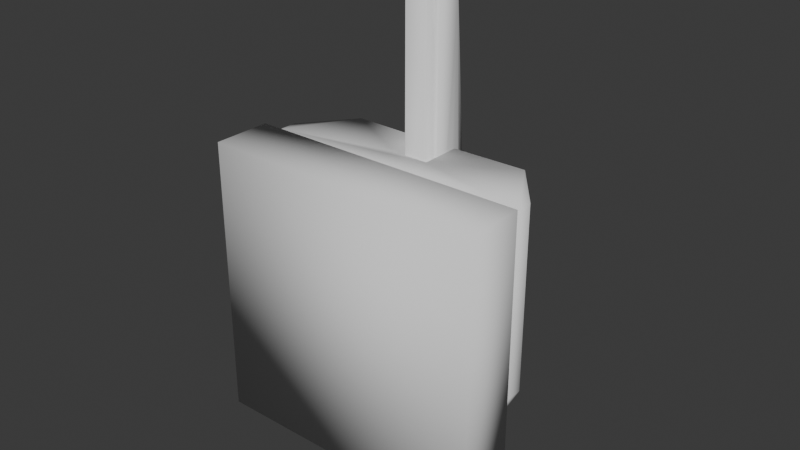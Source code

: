 # Source: Mk81_Railgun.blend  (saved by Blender 4.1.24; exported with 4.5.12 LTS)
import bpy
from mathutils import Matrix  # noqa: F401  (used for matrix-valued properties, if any)

bpy.ops.wm.read_factory_settings(use_empty=True)
scene = bpy.context.scene
scene.name = 'Scene'

# ---- collections
col_collection = bpy.data.collections.new('Collection'); scene.collection.children.link(col_collection)

# ---- world
world_world = bpy.data.worlds.new('World'); scene.world = world_world
world_world.use_nodes = True; world_world.node_tree.nodes.clear()
_N = world_world.node_tree.nodes; _L = world_world.node_tree.links
n0 = _N.new('ShaderNodeOutputWorld'); n0.name = 'World Output'; n0.location = (300, 300)
n1 = _N.new('ShaderNodeBackground'); n1.name = 'Background'; n1.location = (10, 300)
n1.inputs[0].default_value = (0.05088, 0.05088, 0.05088, 1.0)
_L.new(n1.outputs[0], n0.inputs[0])
n0.is_active_output = True
world_world.color = (0.05088, 0.05088, 0.05088)
world_world.use_sun_shadow = False
world_world.sun_shadow_jitter_overblur = 0.0

# ---- meshes
me_mk81 = bpy.data.meshes.new('Mk81')
me_mk81.from_pydata([(-13.18, 58.07, -24.85), (-13.18, 16.07, -24.85), (-13.18, 18.88, -14.35), (-13.18, 55.25, -35.35), (-13.18, 47.57, -43.04), (-13.18, 37.07, -45.85), (-13.18, 47.57, -6.666), (-13.18, 55.25, -14.35), (-13.18, 37.07, -3.853), (-13.18, 26.57, -6.666), (-13.18, 26.57, -43.04), (-13.18, 18.88, -35.35), (14.18, 47.57, -43.04), (14.18, 55.25, -35.35), (14.18, 37.07, -45.85), (14.18, 58.07, -24.85), (14.18, 55.25, -14.35), (14.18, 47.57, -6.666), (14.18, 37.07, -3.853), (14.18, 26.57, -6.666), (14.18, 26.57, -43.04), (14.18, 18.88, -35.35), (14.18, 16.07, -24.85), (14.18, 18.88, -14.35), (2.579, 56.87, -20.4), (5.922, 56.87, -20.4), (8.419, 56.87, -20.4), (8.606, 56.53, -19.11), (8.857, 55.62, -15.72), (8.857, 55.25, -14.35), (8.857, 53.76, -12.86), (8.857, 47.57, -6.666), (8.857, 45.53, -6.119), (8.857, 37.07, -3.853), (-5.803, 30.34, -5.655), (-5.803, 35.07, -4.389), (-7.863, 35.07, -4.389), (-5.803, 29.61, -5.851), (-5.779, 29.59, -5.857), (-5.65, 29.46, -5.892), (-7.863, 36.91, -3.894), (-7.863, 37.07, -3.853), (-7.811, 55.81, -16.41), (-7.424, 56.87, -20.4), (-7.612, 56.53, -19.11), (-7.863, 55.62, -15.72), (-7.863, 55.25, -14.35), (-7.863, 49.06, -8.161), (-7.863, 47.57, -6.666), (-7.863, 39.11, -4.4), (6.697, 35.07, -4.389), (6.697, 34.2, -4.622), (8.857, 35.07, -4.389), (8.857, 36.91, -3.894), (6.697, 30.34, -5.655), (6.697, 29.61, -5.851), (6.177, 29.09, -5.99), (6.154, 29.07, -5.997), (-4.774, 29.07, -5.997), (-5.259, 29.07, -5.997), (3.197, 32.47, 176.1), (2.197, 32.47, 175.1), (-2.203, 32.47, 176.1), (-1.203, 32.47, 175.1), (2.197, 33.27, 175.1), (-1.203, 33.27, 175.1), (-2.203, 29.87, 159.6), (-0.02941, 29.87, 159.6), (-2.203, 29.87, 176.1), (3.197, 29.87, 176.1), (3.197, 29.87, 159.6), (3.197, 30.91, 159.6), (-1.54, 32.47, 149.6), (-1.203, 32.47, 149.6), (2.197, 32.47, 149.6), (2.535, 32.47, 149.6), (-1.203, 32.99, 149.6), (2.197, 32.99, 149.6), (-1.203, 33.27, 149.6), (2.197, 33.27, 149.6), (1.02, 33.27, 149.6), (-2.203, 30.09, 159.6), (-2.203, 30.91, 159.6), (-2.203, 32.47, 149.6), (-2.203, 32.07, 159.6), (-2.203, 32.07, 149.6), (-2.203, 32.07, 158.7), (3.197, 32.47, 149.6), (3.197, 32.07, 150.4), (3.197, 32.07, 149.6), (3.197, 32.07, 159.6), (3.197, 31.9, 159.6), (6.684, 60.07, 40.18), (-5.689, 60.07, 40.18), (-7.863, 49.07, 147.1), (6.684, 60.07, 5.112), (-5.689, 60.07, 5.112), (8.857, 49.07, 147.1), (-5.803, 46.02, 147.1), (-5.763, 46.06, 147.1), (-5.259, 46.57, 147.1), (-4.877, 46.57, 147.1), (-7.863, 35.07, 147.1), (-5.803, 35.07, 147.1), (-5.803, 44.84, 147.1), (8.857, 35.07, 147.1), (-5.803, 35.07, 44.16), (6.697, 35.07, 147.1), (6.697, 36.88, 147.1), (6.697, 35.07, 44.16), (6.697, 35.07, 124.7), (-2.203, 46.57, 147.1), (-2.203, 48.07, 147.1), (-0.6221, 48.07, 147.1), (3.197, 48.07, 147.1), (3.197, 46.57, 147.1), (5.329, 46.57, 147.1), (6.154, 46.57, 147.1), (6.193, 46.53, 147.1), (6.697, 44.84, 147.1), (6.697, 46.02, 147.1), (-2.803, 43.57, 159.6), (-5.259, 46.57, 159.6), (-2.803, 32.07, 159.6), (-5.259, 29.07, 159.6), (-5.803, 46.02, 159.6), (-5.803, 29.61, 159.6), (3.197, 43.73, 159.6), (3.697, 43.57, 159.6), (3.197, 46.05, 159.6), (6.154, 46.57, 159.6), (3.197, 46.57, 159.6), (3.697, 32.07, 159.6), (6.154, 29.07, 159.6), (6.697, 29.61, 159.6), (6.697, 46.02, 159.6), (3.197, 43.57, 150.4), (3.197, 43.57, 149.6), (3.697, 43.57, 149.6), (3.697, 32.07, 149.6), (-2.803, 32.07, 149.6), (2.835, 43.07, 149.6), (2.197, 43.07, 149.6), (2.197, 42.54, 149.6), (2.197, 42.27, 149.6), (3.197, 43.07, 149.6), (-2.203, 43.57, 149.6), (-2.803, 43.57, 149.6), (-2.203, 43.07, 149.6), (-0.02567, 42.27, 149.6), (-1.203, 42.27, 149.6), (-1.203, 42.54, 149.6), (-1.54, 43.07, 149.6), (-1.203, 43.07, 149.6), (3.197, 43.57, 159.6), (-2.203, 45.54, 159.6), (-2.203, 43.57, 159.6), (-2.203, 46.57, 159.6), (-2.203, 46.05, 159.6), (-2.203, 43.57, 158.7), (-2.203, 43.07, 176.1), (-1.203, 43.07, 175.1), (3.197, 43.07, 176.1), (2.197, 43.07, 175.1), (-1.203, 42.27, 175.1), (2.197, 42.27, 175.1), (3.197, 48.07, 176.1), (-2.203, 48.07, 176.1), (-9.383, 25.47, 71.15), (-9.383, 60.06, -22.85), (-9.383, 46.79, 71.15), (10.38, 60.06, -22.85), (-9.383, 25.47, -22.85), (10.38, 25.47, -22.85), (10.38, 46.79, 71.15), (10.38, 25.47, 71.15), (29.56, 60.47, -94.85), (27.43, 57.47, -94.85), (-28.57, 60.47, -94.85), (32.39, 19.96, -94.85), (35.39, 20.47, -94.85), (32.39, 14.47, -94.85), (31.39, 15.47, -99.85), (31.39, 19.8, -99.85), (-30.39, 15.47, -99.85), (-31.39, 19.96, -94.85), (-30.39, 19.8, -99.85), (-31.39, 14.47, -94.85), (71.5, 20.47, -26.85), (47.81, 50.84, 67.5), (50.33, 47.57, 71.15), (71.5, 20.47, 71.15), (71.5, 11.47, 71.15), (-70.5, 11.47, 71.15), (-49.33, 47.57, 71.15), (-70.5, 20.47, 71.15), (-26.43, 57.47, -94.85), (-25.72, 56.47, -99.85), (26.71, 56.47, -99.85), (-70.5, 20.47, -26.85), (-70.5, 11.47, -26.85), (71.5, 11.47, -26.85), (-34.39, 11.47, -94.85), (35.39, 11.47, -94.85), (10.38, 50.84, 67.49), (41.07, 60.47, -26.85), (-40.07, 60.47, -26.85), (-9.383, 50.84, 67.49), (-46.81, 50.84, 67.5), (-34.39, 20.47, -94.85), (33.15, 61.44, -85.85), (31.36, 62.97, -85.85), (37.08, 62.97, -56.85), (-40.5, 47.47, -56.85), (-36.08, 62.97, -56.85), (-37.91, 61.44, -56.85), (-30.36, 62.97, -85.85), (-32.15, 61.44, -85.85), (-34.35, 47.47, -85.85), (38.91, 61.44, -56.85), (35.35, 47.47, -85.85), (41.5, 47.47, -56.85), (-74.5, -26.28, 75.15), (-74.5, -26.28, -74.85), (75.5, -26.28, 75.15), (75.5, -26.28, -74.85), (19.35, 18.47, 58.16), (-18.35, 18.47, 58.16), (0.4974, 18.47, 61.15), (36.35, 18.47, 49.5), (-35.36, 18.47, 49.5), (49.85, 18.47, 36.0), (49.85, 7.217, 36.0), (46.47, 7.217, 39.38), (-48.85, 18.47, 36.0), (56.35, 7.217, 23.25), (58.51, 18.47, 19.0), (58.51, 7.217, 19.0), (-57.52, 18.47, 19.0), (60.75, 7.217, 4.86), (61.5, 18.47, 0.147), (61.5, 7.217, 0.147), (-60.5, 18.47, 0.147), (59.26, 7.217, -13.99), (58.51, 18.47, -18.7), (58.51, 7.217, -18.7), (-57.52, 18.47, -18.7), (52.01, 7.217, -31.46), (49.85, 18.47, -35.71), (49.85, 7.217, -35.71), (-48.85, 18.47, -35.71), (39.73, 7.217, -45.83), (-38.73, 7.217, -45.83), (-35.36, 7.217, -49.2), (-35.36, 18.47, -49.2), (36.35, 18.47, -49.2), (36.35, 7.217, -49.2), (-22.6, 7.217, -55.7), (23.6, 7.217, -55.7), (-18.35, 7.217, -57.87), (-18.35, 18.47, -57.87), (19.35, 18.47, -57.87), (19.35, 7.217, -57.87), (-4.215, 7.217, -60.11), (5.21, 7.217, -60.11), (0.4974, 7.217, -60.85), (0.4974, 18.47, -60.85), (0.4974, 7.217, 61.15), (-13.64, 7.217, 58.91), (14.63, 7.217, 58.91), (-18.35, 7.217, 58.16), (19.35, 7.217, 58.16), (-31.11, 7.217, 51.66), (32.1, 7.217, 51.66), (-35.36, 7.217, 49.5), (36.35, 7.217, 49.5), (-45.48, 7.217, 39.38), (43.1, 7.217, 42.75), (-48.85, 7.217, 36.0), (-55.35, 7.217, 23.25), (-57.52, 7.217, 19.0), (-59.76, 7.217, 4.86), (-60.5, 7.217, 0.147), (-58.26, 7.217, -13.99), (-57.52, 7.217, -18.7), (-51.02, 7.217, -31.46), (-48.85, 7.217, -35.71), (-42.11, 7.217, -42.46), (75.5, 4.717, -74.85), (-74.5, 4.717, -74.85), (-72.0, 7.217, -72.35), (-74.5, 4.717, 75.15), (-72.0, 7.217, 72.65), (75.5, 4.717, 75.15), (73.0, 7.217, -72.35), (73.0, 7.217, 72.65)], [], [(0, 1, 2), (3, 4, 0), (0, 4, 5), (6, 7, 8), (8, 7, 0), (8, 0, 9), (9, 0, 2), (5, 10, 0), (0, 10, 11), (0, 11, 1), (12, 13, 14), (14, 13, 15), (16, 17, 15), (15, 17, 18), (15, 18, 19), (20, 14, 21), (21, 14, 15), (21, 15, 22), (22, 15, 19), (22, 19, 23), (3, 0, 15), (3, 15, 13), (15, 24, 25), (25, 26, 15), (15, 26, 27), (15, 27, 16), (16, 27, 28), (16, 28, 29), (4, 3, 13), (29, 30, 16), (4, 13, 12), (31, 17, 30), (30, 17, 16), (5, 4, 12), (31, 32, 17), (5, 12, 14), (33, 18, 32), (32, 18, 17), (10, 5, 14), (34, 35, 36), (37, 9, 38), (38, 9, 39), (37, 34, 9), (9, 34, 36), (9, 36, 8), (8, 36, 40), (8, 40, 41), (10, 14, 20), (11, 10, 20), (19, 9, 2), (11, 20, 21), (19, 2, 23), (1, 11, 21), (23, 2, 1), (1, 21, 22), (23, 1, 22), (0, 7, 42), (24, 15, 43), (43, 15, 0), (43, 0, 44), (44, 0, 42), (42, 7, 45), (45, 7, 46), (7, 6, 46), (46, 6, 47), (47, 6, 48), (6, 8, 48), (48, 8, 49), (49, 8, 41), (50, 51, 52), (52, 51, 18), (52, 18, 53), (53, 18, 33), (18, 51, 54), (18, 54, 19), (19, 54, 55), (19, 55, 56), (56, 57, 19), (19, 57, 58), (19, 58, 9), (9, 58, 59), (9, 59, 39), (60, 61, 62), (63, 62, 61), (63, 61, 64), (63, 64, 65), (66, 67, 68), (62, 68, 69), (70, 69, 67), (67, 69, 68), (62, 69, 60), (70, 71, 69), (62, 63, 72), (72, 63, 73), (61, 60, 74), (74, 60, 75), (76, 73, 63), (77, 61, 74), (63, 65, 76), (76, 65, 78), (64, 61, 79), (79, 61, 77), (80, 78, 65), (65, 64, 80), (80, 64, 79), (66, 68, 81), (81, 68, 82), (83, 62, 72), (84, 82, 68), (85, 86, 83), (83, 86, 84), (83, 84, 62), (62, 84, 68), (87, 75, 60), (88, 89, 87), (88, 87, 90), (90, 87, 60), (90, 60, 91), (91, 60, 69), (91, 69, 71), (92, 93, 94), (92, 95, 96), (92, 96, 93), (92, 94, 97), (98, 99, 94), (94, 99, 100), (94, 100, 101), (102, 103, 94), (94, 103, 104), (94, 104, 98), (25, 96, 26), (26, 96, 95), (92, 27, 95), (95, 27, 26), (43, 96, 24), (24, 96, 25), (44, 42, 93), (93, 42, 45), (93, 45, 94), (43, 44, 96), (96, 44, 93), (97, 28, 92), (92, 28, 27), (31, 30, 97), (97, 30, 29), (97, 29, 28), (53, 33, 97), (97, 33, 32), (97, 32, 31), (97, 105, 53), (53, 105, 52), (45, 46, 94), (94, 46, 47), (94, 47, 48), (48, 49, 94), (94, 49, 41), (94, 41, 40), (103, 102, 106), (106, 102, 36), (106, 36, 35), (102, 94, 36), (36, 94, 40), (107, 105, 108), (50, 52, 109), (109, 52, 105), (109, 105, 110), (110, 105, 107), (94, 101, 111), (111, 112, 94), (94, 112, 113), (94, 113, 97), (97, 113, 114), (97, 114, 115), (115, 116, 97), (97, 116, 117), (97, 117, 118), (108, 105, 119), (119, 105, 97), (119, 97, 120), (120, 97, 118), (121, 122, 123), (123, 122, 124), (124, 125, 126), (124, 122, 125), (127, 128, 129), (129, 128, 130), (129, 130, 131), (132, 133, 128), (133, 130, 128), (134, 130, 133), (130, 134, 135), (136, 137, 138), (128, 138, 139), (140, 121, 123), (128, 139, 132), (140, 123, 85), (85, 123, 86), (141, 142, 143), (143, 144, 141), (141, 144, 139), (141, 139, 145), (145, 139, 138), (145, 138, 137), (146, 147, 148), (148, 147, 139), (144, 149, 139), (139, 149, 150), (139, 150, 148), (148, 150, 151), (148, 151, 152), (152, 151, 153), (140, 147, 121), (72, 73, 76), (89, 139, 87), (87, 139, 147), (76, 78, 72), (72, 78, 147), (72, 147, 83), (83, 147, 140), (83, 140, 85), (78, 80, 147), (147, 80, 79), (147, 79, 87), (87, 79, 77), (87, 77, 75), (75, 77, 74), (38, 124, 37), (37, 124, 126), (117, 116, 130), (59, 124, 39), (39, 124, 38), (133, 124, 58), (58, 124, 59), (58, 57, 133), (117, 130, 118), (56, 134, 57), (57, 134, 133), (120, 135, 119), (55, 134, 56), (118, 130, 120), (120, 130, 135), (119, 135, 108), (108, 135, 134), (108, 134, 107), (107, 134, 110), (110, 134, 109), (109, 134, 55), (109, 55, 54), (126, 125, 104), (34, 37, 106), (106, 37, 126), (106, 126, 103), (103, 126, 104), (104, 125, 98), (35, 34, 106), (98, 125, 99), (99, 125, 100), (100, 125, 122), (131, 130, 115), (115, 130, 116), (50, 109, 51), (51, 109, 54), (154, 128, 127), (122, 121, 155), (155, 121, 156), (157, 122, 158), (158, 122, 155), (159, 121, 146), (146, 121, 147), (138, 128, 136), (136, 128, 154), (156, 121, 159), (100, 122, 101), (101, 122, 157), (101, 157, 111), (132, 91, 133), (133, 91, 71), (71, 70, 133), (133, 70, 67), (133, 67, 124), (124, 67, 66), (124, 66, 81), (88, 139, 89), (84, 123, 82), (82, 123, 124), (82, 124, 81), (91, 132, 90), (86, 123, 84), (132, 139, 90), (90, 139, 88), (160, 161, 162), (162, 161, 163), (163, 161, 164), (163, 164, 165), (114, 113, 166), (162, 166, 167), (112, 167, 113), (113, 167, 166), (162, 167, 160), (141, 163, 142), (143, 142, 163), (163, 165, 143), (143, 165, 144), (145, 162, 141), (141, 162, 163), (115, 114, 131), (131, 114, 166), (131, 166, 129), (129, 166, 127), (127, 166, 162), (127, 162, 154), (154, 162, 145), (154, 145, 136), (136, 145, 137), (158, 167, 157), (157, 167, 112), (157, 112, 111), (161, 160, 153), (153, 160, 152), (151, 161, 153), (164, 161, 150), (150, 161, 151), (149, 144, 165), (165, 164, 149), (149, 164, 150), (148, 152, 160), (159, 146, 148), (159, 148, 156), (156, 148, 160), (156, 160, 155), (155, 160, 167), (155, 167, 158), (168, 169, 170), (171, 169, 172), (169, 168, 172), (173, 174, 171), (171, 172, 173), (172, 168, 175), (174, 173, 175), (172, 175, 173), (176, 177, 178), (176, 179, 177), (179, 176, 180), (179, 180, 181), (182, 183, 179), (182, 179, 181), (184, 182, 181), (185, 186, 184), (184, 181, 187), (185, 184, 187), (188, 189, 190), (188, 190, 191), (175, 190, 174), (190, 192, 191), (192, 190, 175), (192, 175, 193), (193, 175, 168), (193, 194, 195), (193, 168, 194), (194, 168, 170), (178, 177, 196), (185, 197, 186), (185, 196, 197), (196, 177, 198), (197, 184, 186), (196, 198, 197), (198, 177, 179), (198, 184, 197), (198, 179, 183), (183, 184, 198), (184, 183, 182), (193, 195, 199), (188, 191, 192), (200, 192, 193), (193, 199, 200), (188, 192, 201), (200, 201, 192), (199, 202, 200), (203, 188, 201), (202, 201, 200), (201, 202, 203), (190, 204, 174), (171, 174, 204), (190, 189, 204), (189, 171, 204), (205, 171, 189), (171, 205, 169), (206, 169, 205), (170, 169, 207), (169, 206, 208), (170, 207, 208), (169, 208, 207), (187, 202, 185), (181, 202, 187), (181, 203, 202), (203, 181, 180), (203, 180, 188), (205, 189, 188), (178, 205, 176), (205, 188, 180), (205, 180, 176), (170, 208, 194), (194, 199, 195), (194, 208, 199), (209, 185, 202), (185, 178, 196), (208, 206, 199), (199, 209, 202), (178, 206, 205), (178, 185, 209), (209, 199, 206), (178, 209, 206), (210, 211, 212), (213, 214, 215), (216, 217, 215), (213, 212, 214), (212, 211, 216), (216, 215, 214), (212, 216, 214), (211, 218, 216), (216, 218, 217), (210, 218, 211), (210, 212, 219), (220, 210, 219), (215, 217, 218), (218, 210, 220), (213, 219, 212), (220, 219, 221), (215, 218, 213), (218, 220, 221), (219, 213, 221), (218, 221, 213), (222, 223, 224), (224, 223, 225), (226, 227, 228), (229, 227, 226), (229, 230, 227), (231, 230, 229), (231, 229, 232), (232, 229, 233), (231, 234, 230), (232, 235, 231), (236, 234, 231), (236, 231, 237), (237, 231, 235), (236, 238, 234), (237, 239, 236), (240, 238, 236), (240, 236, 241), (241, 236, 239), (240, 242, 238), (241, 243, 240), (244, 242, 240), (244, 240, 245), (245, 240, 243), (244, 246, 242), (245, 247, 244), (248, 246, 244), (248, 244, 249), (249, 244, 247), (248, 250, 246), (249, 251, 248), (252, 250, 253), (253, 250, 254), (255, 250, 248), (255, 248, 256), (256, 248, 251), (257, 253, 254), (255, 254, 250), (256, 258, 255), (257, 254, 259), (259, 254, 260), (261, 254, 255), (261, 255, 262), (262, 255, 258), (263, 259, 260), (261, 260, 254), (262, 264, 261), (263, 260, 265), (265, 260, 266), (260, 261, 266), (266, 261, 265), (265, 261, 264), (267, 228, 268), (269, 228, 267), (228, 227, 268), (268, 227, 270), (271, 226, 269), (269, 226, 228), (270, 227, 272), (273, 226, 271), (227, 230, 272), (272, 230, 274), (275, 229, 273), (273, 229, 226), (274, 230, 276), (233, 229, 277), (277, 229, 275), (230, 234, 276), (276, 234, 278), (278, 234, 279), (234, 238, 279), (279, 238, 280), (280, 238, 281), (238, 242, 281), (281, 242, 282), (282, 242, 283), (242, 246, 283), (283, 246, 284), (284, 246, 285), (246, 250, 285), (285, 250, 286), (286, 250, 287), (287, 250, 252), (288, 289, 290), (289, 288, 225), (289, 225, 223), (289, 291, 292), (225, 293, 224), (291, 289, 223), (224, 293, 291), (291, 223, 222), (224, 291, 222), (225, 288, 293), (293, 288, 294), (291, 293, 295), (288, 290, 294), (293, 294, 295), (291, 295, 292), (289, 292, 290), (290, 287, 252), (252, 253, 290), (290, 253, 257), (290, 257, 259), (247, 245, 294), (264, 294, 265), (265, 294, 290), (265, 290, 263), (263, 290, 259), (295, 237, 235), (235, 232, 295), (295, 232, 233), (295, 233, 277), (264, 262, 294), (294, 262, 258), (294, 258, 256), (256, 251, 294), (294, 251, 249), (294, 249, 247), (245, 243, 294), (294, 243, 241), (294, 241, 295), (295, 241, 239), (295, 239, 237), (277, 275, 295), (295, 275, 273), (295, 273, 271), (270, 272, 292), (292, 272, 274), (292, 274, 276), (276, 278, 292), (292, 278, 279), (292, 279, 280), (284, 285, 290), (290, 285, 286), (290, 286, 287), (271, 269, 295), (295, 269, 267), (295, 267, 292), (292, 267, 268), (292, 268, 270), (280, 281, 292), (292, 281, 282), (292, 282, 290), (290, 282, 283), (290, 283, 284)])
me_mk81.polygons.foreach_set('use_smooth', [True] * 576)
me_mk81.update()

# ---- objects
ob_mk81 = bpy.data.objects.new('Mk81', me_mk81)

# ---- transforms, parenting, visibility, modifiers, constraints
ob_mk81.location = (-1.192e-07, -2.384e-07, -1.192e-07)
ob_mk81.scale = (0.01, 0.01, 0.01)

# ---- collection membership
col_collection.objects.link(ob_mk81)

# ---- scene / render settings (as saved in the file)
scene.frame_start = 1; scene.frame_end = 250; scene.frame_set(1)
scene.render.engine = 'BLENDER_EEVEE_NEXT'
scene.cycles.sampling_pattern = 'TABULATED_SOBOL'
scene.eevee.ray_tracing_options.trace_max_roughness = 0.0
bpy.context.view_layer.update()

# ---- added for rendering (the .blend has no active camera and no usable light): camera, sun
cam_auto = bpy.data.cameras.new('AutoCamera')
cam_auto.lens = 50.0
cam_auto.sensor_width = 36.0
cam_auto.clip_end = 1000.0
ob_auto_camera = bpy.data.objects.new('AutoCamera', cam_auto)
scene.collection.objects.link(ob_auto_camera)
ob_auto_camera.location = (3.02639, -3.44228, 2.7986)
ob_auto_camera.rotation_euler = (1.09748, -7.21219e-08, 0.694738)
scene.camera = ob_auto_camera
light_auto_sun = bpy.data.lights.new('AutoSun', 'SUN')
light_auto_sun.energy = 3.0
light_auto_sun.angle = 0.0523599
ob_auto_sun = bpy.data.objects.new('AutoSun', light_auto_sun)
scene.collection.objects.link(ob_auto_sun)
ob_auto_sun.rotation_euler = (0.872665, 0.174533, 0.523599)
bpy.context.view_layer.update()
